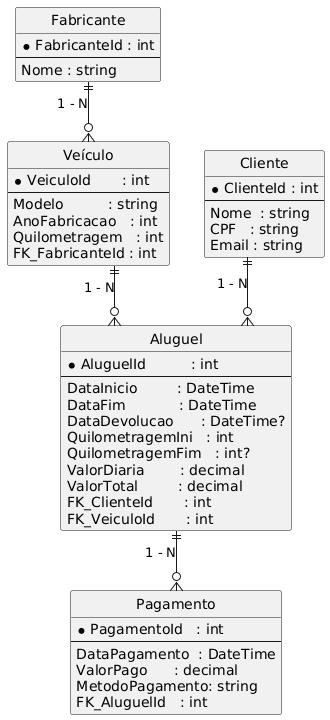

The diagram above was rendered by PlantUML. Its source (embedded in the PNG):
@startuml
hide circle
skinparam linetype ortho

entity "Fabricante" as Fabricante {
  * FabricanteId : int
  --
    Nome : string
}

entity "Veículo" as Veiculo {
  * VeiculoId       : int
  --
    Modelo          : string
    AnoFabricacao   : int
    Quilometragem   : int
    FK_FabricanteId : int
}

entity "Cliente" as Cliente {
  * ClienteId : int
  --
    Nome  : string
    CPF   : string
    Email : string
}

entity "Aluguel" as Aluguel {
  * AluguelId          : int
  --
    DataInicio         : DateTime
    DataFim            : DateTime
    DataDevolucao      : DateTime?
    QuilometragemIni   : int
    QuilometragemFim   : int?
    ValorDiaria        : decimal
    ValorTotal         : decimal
    FK_ClienteId       : int
    FK_VeiculoId       : int
}

entity "Pagamento" as Pagamento {
  * PagamentoId   : int
  --
    DataPagamento  : DateTime
    ValorPago      : decimal
    MetodoPagamento: string
    FK_AluguelId   : int
}

Fabricante ||--o{ Veiculo   : "1 - N"
Cliente     ||--o{ Aluguel   : "1 - N"
Veiculo     ||--o{ Aluguel   : "1 - N"
Aluguel     ||--o{ Pagamento : "1 - N"
@enduml